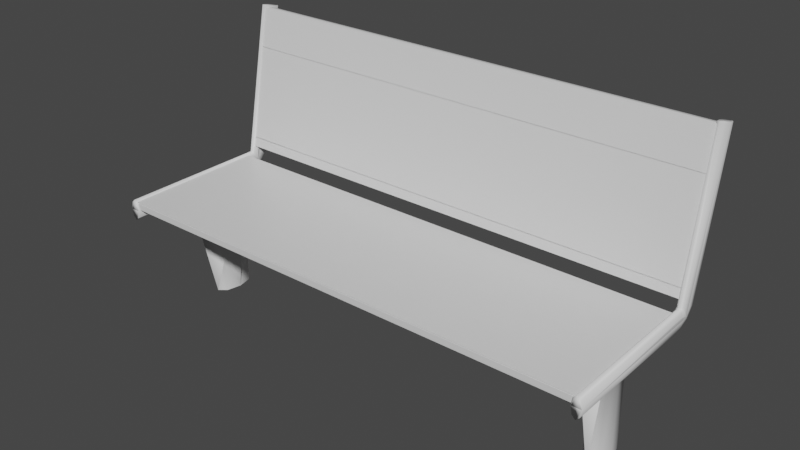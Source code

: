# Source: Bench.blend  (saved by Blender 2.82.7; exported with 4.5.12 LTS)
import bpy
from mathutils import Matrix  # noqa: F401  (used for matrix-valued properties, if any)

bpy.ops.wm.read_factory_settings(use_empty=True)
scene = bpy.context.scene
scene.name = 'Scene'

# ---- collections
col_bench_lod0 = bpy.data.collections.new('Bench_LOD0'); scene.collection.children.link(col_bench_lod0)
col_bench_lod1 = bpy.data.collections.new('Bench_LOD1'); scene.collection.children.link(col_bench_lod1)

# ---- materials (node trees are filled in below, after node groups)
mat_wood = bpy.data.materials.new('Wood')
mat_wood.alpha_threshold = 0.0
mat_wood.use_transparent_shadow = False
mat_wood.line_color = (0.0, 0.0, 0.0, 1.0)
mat_metal = bpy.data.materials.new('Metal')
mat_metal.use_transparent_shadow = False

# ---- material node trees
mat_wood.use_nodes = True; mat_wood.node_tree.nodes.clear()
_N = mat_wood.node_tree.nodes; _L = mat_wood.node_tree.links
n0 = _N.new('ShaderNodeOutputMaterial'); n0.name = 'Material Output'; n0.location = (300, 300)
n1 = _N.new('ShaderNodeBsdfPrincipled'); n1.name = 'Principled BSDF'; n1.location = (10, 300)
n1.distribution = 'GGX'
n1.subsurface_method = 'BURLEY'
n1.inputs[2].default_value = 0.4
n1.inputs[3].default_value = 1.45
n1.inputs[27].default_value = (0.0, 0.0, 0.0, 1.0)
n1.inputs[28].default_value = 1.0
_L.new(n1.outputs[0], n0.inputs[0])
n0.is_active_output = True
mat_metal.use_nodes = True; mat_metal.node_tree.nodes.clear()
_N = mat_metal.node_tree.nodes; _L = mat_metal.node_tree.links
n0 = _N.new('ShaderNodeOutputMaterial'); n0.name = 'Material Output'; n0.location = (300, 300)
n1 = _N.new('ShaderNodeBsdfPrincipled'); n1.name = 'Principled BSDF'; n1.location = (10, 300)
n1.distribution = 'GGX'
n1.subsurface_method = 'BURLEY'
n1.inputs[3].default_value = 1.45
n1.inputs[27].default_value = (0.0, 0.0, 0.0, 1.0)
n1.inputs[28].default_value = 1.0
_L.new(n1.outputs[0], n0.inputs[0])
n0.is_active_output = True

# ---- world
world_world = bpy.data.worlds.new('World'); scene.world = world_world
world_world.use_nodes = True; world_world.node_tree.nodes.clear()
_N = world_world.node_tree.nodes; _L = world_world.node_tree.links
n0 = _N.new('ShaderNodeOutputWorld'); n0.name = 'World Output'; n0.location = (300, 300)
n1 = _N.new('ShaderNodeBackground'); n1.name = 'Background'; n1.location = (10, 300)
n1.inputs[0].default_value = (0.05088, 0.05088, 0.05088, 1.0)
_L.new(n1.outputs[0], n0.inputs[0])
n0.is_active_output = True
world_world.color = (0.05088, 0.05088, 0.05088)
world_world.use_sun_shadow = False
world_world.sun_shadow_jitter_overblur = 0.0

# ---- meshes
me_cube_001 = bpy.data.meshes.new('Cube.001')
me_cube_001.from_pydata([(-6.18, -0.4294, -7.493), (-6.392, -0.6044, -7.493), (-6.479, -1.027, -7.493), (-6.392, -1.449, -7.493), (-6.18, -1.624, -7.493), (-5.968, -1.449, -7.493), (-5.88, -1.027, -7.493), (-5.968, -0.6044, -7.493), (-6.18, -0.4294, -0.8642), (-6.392, -0.6044, -0.8642), (-6.479, -1.027, -0.8642), (-6.392, -1.449, -0.8642), (-6.18, -1.624, -0.8642), (-5.968, -1.449, -0.8642), (-5.88, -1.027, -0.8642), (-5.968, -0.6044, -0.8642), (-6.137, -0.7361, -3.628), (-6.137, -0.8212, -3.392), (-6.137, -1.027, -3.294), (-6.137, -1.232, -3.392), (-6.137, -1.317, -3.628), (-6.137, -1.232, -3.865), (-6.137, -1.027, -3.963), (-6.137, -0.8212, -3.865), (-6.772, -3.626, -0.3143), (-6.811, -3.626, 0.1723), (-6.905, -3.626, 0.3739), (-6.999, -3.626, 0.1723), (-7.038, -3.626, -0.3143), (-6.999, -3.626, -0.801), (-6.905, -3.626, -1.003), (-6.811, -3.626, -0.801), (-6.772, 0.6323, -0.3143), (-6.811, 0.6323, 0.1723), (-6.905, 0.6333, 0.3793), (-6.999, 0.6323, 0.1723), (-7.038, 0.6323, -0.3143), (-6.999, 0.6323, -0.801), (-6.905, 0.6323, -1.003), (-6.811, 0.6323, -0.801), (-6.772, 0.8046, -0.1659), (-6.811, 0.6788, 0.2257), (-6.999, 0.6788, 0.2257), (-7.038, 0.8046, -0.1659), (-6.999, 0.9305, -0.5575), (-6.905, 0.9826, -0.7197), (-6.811, 0.9305, -0.5575), (-6.772, 0.9339, 0.2298), (-6.811, 0.7268, 0.3331), (-6.999, 0.7268, 0.3331), (-7.038, 0.9339, 0.2298), (-6.999, 1.141, 0.1264), (-6.905, 1.227, 0.08361), (-6.811, 1.141, 0.1264), (-6.772, 1.739, 9.906), (-6.811, 1.532, 10.01), (-6.905, 1.446, 10.05), (-6.999, 1.532, 10.01), (-7.038, 1.739, 9.906), (-6.999, 1.946, 9.803), (-6.905, 2.032, 9.76), (-6.811, 1.946, 9.803), (-6.18, 0.2855, -0.1772), (-6.645, -0.09883, -0.1772), (-6.838, -1.027, -0.1772), (-6.645, -1.955, -0.1772), (-6.18, -2.339, -0.1772), (-5.714, -1.955, -0.1772), (-5.521, -1.027, -0.1772), (-5.714, -0.09883, -0.1772), (6.18, -0.4294, -7.493), (6.392, -0.6044, -7.493), (6.479, -1.027, -7.493), (6.392, -1.449, -7.493), (6.18, -1.624, -7.493), (5.968, -1.449, -7.493), (5.88, -1.027, -7.493), (5.968, -0.6044, -7.493), (6.18, -0.4294, -0.8642), (6.392, -0.6044, -0.8642), (6.479, -1.027, -0.8642), (6.392, -1.449, -0.8642), (6.18, -1.624, -0.8642), (5.968, -1.449, -0.8642), (5.88, -1.027, -0.8642), (5.968, -0.6044, -0.8642), (6.137, -0.7361, -3.628), (6.137, -0.8212, -3.392), (6.137, -1.027, -3.294), (6.137, -1.232, -3.392), (6.137, -1.317, -3.628), (6.137, -1.232, -3.865), (6.137, -1.027, -3.963), (6.137, -0.8212, -3.865), (0.0, -0.7361, -3.628), (0.0, -0.8212, -3.392), (0.0, -1.027, -3.294), (0.0, -1.232, -3.392), (0.0, -1.317, -3.628), (0.0, -1.232, -3.865), (0.0, -1.027, -3.963), (0.0, -0.8212, -3.865), (6.772, -3.626, -0.3143), (6.811, -3.626, 0.1723), (6.905, -3.626, 0.3739), (6.999, -3.626, 0.1723), (7.038, -3.626, -0.3143), (6.999, -3.626, -0.801), (6.905, -3.626, -1.003), (6.811, -3.626, -0.801), (6.772, 0.6323, -0.3143), (6.811, 0.6323, 0.1723), (6.905, 0.6333, 0.3793), (6.999, 0.6323, 0.1723), (7.038, 0.6323, -0.3143), (6.999, 0.6323, -0.801), (6.905, 0.6323, -1.003), (6.811, 0.6323, -0.801), (6.772, 0.8046, -0.1659), (6.811, 0.6788, 0.2257), (6.999, 0.6788, 0.2257), (7.038, 0.8046, -0.1659), (6.999, 0.9305, -0.5575), (6.905, 0.9826, -0.7197), (6.811, 0.9305, -0.5575), (6.772, 0.9339, 0.2298), (6.811, 0.7268, 0.3331), (6.999, 0.7268, 0.3331), (7.038, 0.9339, 0.2298), (6.999, 1.141, 0.1264), (6.905, 1.227, 0.08361), (6.811, 1.141, 0.1264), (6.772, 1.739, 9.906), (6.811, 1.532, 10.01), (6.905, 1.446, 10.05), (6.999, 1.532, 10.01), (7.038, 1.739, 9.906), (6.999, 1.946, 9.803), (6.905, 2.032, 9.76), (6.811, 1.946, 9.803), (6.18, 0.2855, -0.1772), (6.645, -0.09883, -0.1772), (6.838, -1.027, -0.1772), (6.645, -1.955, -0.1772), (6.18, -2.339, -0.1772), (5.714, -1.955, -0.1772), (5.521, -1.027, -0.1772), (5.714, -0.09883, -0.1772), (-6.839, -0.4051, -0.2359), (-6.839, -0.4729, -0.1681), (-6.839, -0.4729, 0.1681), (-6.839, -0.4051, 0.2359), (-6.839, 0.4729, -0.1681), (-6.839, 0.4051, -0.2359), (-6.839, 0.4051, 0.2359), (-6.839, 0.4729, 0.1681), (6.839, -0.4729, -0.1681), (6.839, -0.4051, -0.2359), (6.839, -0.4051, 0.2359), (6.839, -0.4729, 0.1681), (6.839, 0.4051, -0.2359), (6.839, 0.4729, -0.1681), (6.839, 0.4729, 0.1681), (6.839, 0.4051, 0.2359), (-6.839, -1.445, -0.2359), (-6.839, -1.513, -0.1681), (-6.839, -1.513, 0.1681), (-6.839, -1.445, 0.2359), (-6.839, -0.5675, -0.1681), (-6.839, -0.6352, -0.2359), (-6.839, -0.6352, 0.2359), (-6.839, -0.5675, 0.1681), (6.839, -1.513, -0.1681), (6.839, -1.445, -0.2359), (6.839, -1.445, 0.2359), (6.839, -1.513, 0.1681), (6.839, -0.6352, -0.2359), (6.839, -0.5675, -0.1681), (6.839, -0.5675, 0.1681), (6.839, -0.6352, 0.2359), (-6.839, -2.486, -0.2359), (-6.839, -2.554, -0.1681), (-6.839, -2.554, 0.1681), (-6.839, -2.486, 0.2359), (-6.839, -1.608, -0.1681), (-6.839, -1.676, -0.2359), (-6.839, -1.676, 0.2359), (-6.839, -1.608, 0.1681), (6.839, -2.554, -0.1681), (6.839, -2.486, -0.2359), (6.839, -2.486, 0.2359), (6.839, -2.554, 0.1681), (6.839, -1.676, -0.2359), (6.839, -1.608, -0.1681), (6.839, -1.608, 0.1681), (6.839, -1.676, 0.2359), (-6.839, -3.526, -0.2359), (-6.839, -3.594, -0.1681), (-6.839, -3.594, 0.1681), (-6.839, -3.526, 0.2359), (-6.839, -2.648, -0.1681), (-6.839, -2.716, -0.2359), (-6.839, -2.716, 0.2359), (-6.839, -2.648, 0.1681), (6.839, -3.594, -0.1681), (6.839, -3.526, -0.2359), (6.839, -3.526, 0.2359), (6.839, -3.594, 0.1681), (6.839, -2.716, -0.2359), (6.839, -2.648, -0.1681), (6.839, -2.648, 0.1681), (6.839, -2.716, 0.2359), (-6.839, 0.9184, 2.819), (-6.839, 0.9862, 2.86), (-6.839, 1.1, 2.811), (-6.839, 1.157, 2.716), (-6.839, 0.8112, 0.7262), (-6.839, 0.7545, 0.8206), (-6.839, 0.9927, 0.7177), (-6.839, 0.9249, 0.6771), (6.839, 0.9862, 2.86), (6.839, 0.9184, 2.819), (6.839, 1.157, 2.716), (6.839, 1.1, 2.811), (6.839, 0.7545, 0.8206), (6.839, 0.8112, 0.7262), (6.839, 0.9249, 0.6771), (6.839, 0.9927, 0.7177), (-6.839, 1.111, 5.167), (-6.839, 1.179, 5.207), (-6.839, 1.292, 5.158), (-6.839, 1.349, 5.064), (-6.839, 1.004, 3.073), (-6.839, 0.947, 3.168), (-6.839, 1.185, 3.065), (-6.839, 1.117, 3.024), (6.839, 1.179, 5.207), (6.839, 1.111, 5.167), (6.839, 1.349, 5.064), (6.839, 1.292, 5.158), (6.839, 0.947, 3.168), (6.839, 1.004, 3.073), (6.839, 1.117, 3.024), (6.839, 1.185, 3.065), (-6.839, 1.303, 7.514), (-6.839, 1.371, 7.554), (-6.839, 1.485, 7.505), (-6.839, 1.541, 7.411), (-6.839, 1.196, 5.421), (-6.839, 1.139, 5.515), (-6.839, 1.378, 5.412), (-6.839, 1.31, 5.371), (6.839, 1.371, 7.554), (6.839, 1.303, 7.514), (6.839, 1.541, 7.411), (6.839, 1.485, 7.505), (6.839, 1.139, 5.515), (6.839, 1.196, 5.421), (6.839, 1.31, 5.371), (6.839, 1.378, 5.412), (-6.839, 1.496, 9.861), (-6.839, 1.564, 9.902), (-6.839, 1.677, 9.853), (-6.839, 1.734, 9.758), (-6.839, 1.389, 7.768), (-6.839, 1.332, 7.862), (-6.839, 1.57, 7.759), (-6.839, 1.502, 7.719), (6.839, 1.564, 9.902), (6.839, 1.496, 9.861), (6.839, 1.734, 9.758), (6.839, 1.677, 9.853), (6.839, 1.332, 7.862), (6.839, 1.389, 7.768), (6.839, 1.502, 7.719), (6.839, 1.57, 7.759)], [], [(169, 176, 173, 164), (163, 154, 151, 158), (156, 159, 150, 149), (152, 155, 162, 161), (185, 192, 189, 180), (179, 170, 167, 174), (172, 175, 166, 165), (168, 171, 178, 177), (201, 208, 205, 196), (195, 186, 183, 190), (188, 191, 182, 181), (184, 187, 194, 193), (217, 224, 221, 212), (211, 202, 199, 206), (204, 207, 198, 197), (200, 203, 210, 209), (233, 240, 237, 228), (227, 218, 215, 222), (220, 223, 214, 213), (216, 219, 226, 225), (249, 256, 253, 244), (243, 234, 231, 238), (236, 239, 230, 229), (232, 235, 242, 241), (265, 272, 269, 260), (259, 250, 247, 254), (252, 255, 246, 245), (248, 251, 258, 257), (275, 266, 263, 270), (268, 271, 262, 261), (264, 267, 274, 273), (0, 8, 15, 7), (6, 14, 13, 5), (4, 12, 11, 3), (2, 10, 9, 1), (7, 15, 14, 6), (5, 13, 12, 4), (3, 11, 10, 2), (1, 9, 8, 0), (22, 100, 99, 21), (20, 98, 97, 19), (18, 96, 95, 17), (23, 101, 100, 22), (21, 99, 98, 20), (19, 97, 96, 18), (17, 95, 94, 16), (16, 94, 101, 23), (31, 30, 38, 39), (29, 28, 36, 37), (27, 26, 34, 35), (25, 24, 32, 33), (24, 31, 39, 32), (30, 29, 37, 38), (28, 27, 35, 36), (26, 25, 33, 34), (35, 34, 42), (33, 32, 40, 41), (32, 39, 46, 40), (38, 37, 44, 45), (36, 35, 42, 43), (34, 33, 41), (39, 38, 45, 46), (37, 36, 43, 44), (46, 45, 52, 53), (44, 43, 50, 51), (42, 34, 49), (41, 40, 47, 48), (40, 46, 53, 47), (45, 44, 51, 52), (43, 42, 49, 50), (34, 41, 48), (50, 49, 57, 58), (34, 48, 55, 56), (53, 52, 60, 61), (51, 50, 58, 59), (49, 34, 56, 57), (48, 47, 54, 55), (47, 53, 61, 54), (52, 51, 59, 60), (55, 54, 61, 60, 59, 58, 57, 56), (25, 26, 27, 28, 29, 30, 31, 24), (15, 69, 68, 14), (13, 67, 66, 12), (11, 65, 64, 10), (9, 63, 62, 8), (8, 62, 69, 15), (14, 68, 67, 13), (12, 66, 65, 11), (10, 64, 63, 9), (63, 64, 65, 66, 67, 68, 69, 62), (70, 77, 85, 78), (76, 75, 83, 84), (74, 73, 81, 82), (72, 71, 79, 80), (77, 76, 84, 85), (75, 74, 82, 83), (73, 72, 80, 81), (71, 70, 78, 79), (92, 91, 99, 100), (90, 89, 97, 98), (88, 87, 95, 96), (93, 92, 100, 101), (91, 90, 98, 99), (89, 88, 96, 97), (87, 86, 94, 95), (86, 93, 101, 94), (109, 117, 116, 108), (107, 115, 114, 106), (105, 113, 112, 104), (103, 111, 110, 102), (102, 110, 117, 109), (108, 116, 115, 107), (106, 114, 113, 105), (104, 112, 111, 103), (113, 120, 112), (111, 119, 118, 110), (110, 118, 124, 117), (116, 123, 122, 115), (114, 121, 120, 113), (112, 119, 111), (117, 124, 123, 116), (115, 122, 121, 114), (124, 131, 130, 123), (122, 129, 128, 121), (120, 127, 112), (119, 126, 125, 118), (118, 125, 131, 124), (123, 130, 129, 122), (121, 128, 127, 120), (112, 126, 119), (128, 136, 135, 127), (112, 134, 133, 126), (131, 139, 138, 130), (129, 137, 136, 128), (127, 135, 134, 112), (126, 133, 132, 125), (125, 132, 139, 131), (130, 138, 137, 129), (133, 134, 135, 136, 137, 138, 139, 132), (103, 102, 109, 108, 107, 106, 105, 104), (85, 84, 146, 147), (83, 82, 144, 145), (81, 80, 142, 143), (79, 78, 140, 141), (78, 85, 147, 140), (84, 83, 145, 146), (82, 81, 143, 144), (80, 79, 141, 142), (141, 140, 147, 146, 145, 144, 143, 142), (160, 153, 152, 161), (154, 163, 162, 155), (148, 157, 156, 149), (158, 151, 150, 159), (176, 169, 168, 177), (170, 179, 178, 171), (164, 173, 172, 165), (174, 167, 166, 175), (192, 185, 184, 193), (186, 195, 194, 187), (180, 189, 188, 181), (190, 183, 182, 191), (208, 201, 200, 209), (202, 211, 210, 203), (196, 205, 204, 197), (206, 199, 198, 207), (224, 217, 216, 225), (218, 227, 226, 219), (212, 221, 220, 213), (222, 215, 214, 223), (240, 233, 232, 241), (234, 243, 242, 235), (228, 237, 236, 229), (238, 231, 230, 239), (256, 249, 248, 257), (250, 259, 258, 251), (244, 253, 252, 245), (254, 247, 246, 255), (272, 265, 264, 273), (266, 275, 274, 267), (260, 269, 268, 261), (270, 263, 262, 271), (153, 160, 157, 148)])
me_cube_001.polygons.foreach_set('use_smooth', [0, 0, 0, 0, 0, 0, 0, 0, 0, 0, 0, 0, 0, 0, 0, 0, 0, 0, 0, 0, 0, 0, 0, 0, 0, 0, 0, 0, 0, 0, 0, 1, 1, 1, 1, 1, 1, 1, 1, 1, 1, 1, 1, 1, 1, 1, 1, 1, 1, 1, 1, 1, 1, 1, 1, 1, 1, 1, 1, 1, 1, 1, 1, 1, 1, 1, 1, 1, 1, 1, 1, 1, 1, 1, 1, 1, 1, 1, 1, 1, 1, 1, 1, 1, 1, 1, 1, 1, 1, 1, 1, 1, 1, 1, 1, 1, 1, 1, 1, 1, 1, 1, 1, 1, 1, 1, 1, 1, 1, 1, 1, 1, 1, 1, 1, 1, 1, 1, 1, 1, 1, 1, 1, 1, 1, 1, 1, 1, 1, 1, 1, 1, 1, 1, 1, 1, 1, 1, 1, 1, 1, 1, 1, 1, 1, 1, 1, 1, 1, 0, 0, 0, 0, 0, 0, 0, 0, 0, 0, 0, 0, 0, 0, 0, 0, 0, 0, 0, 0, 0, 0, 0, 0, 0, 0, 0, 0, 0, 0, 0, 0, 0])
me_cube_001.polygons.foreach_set('material_index', [0, 0, 0, 0, 0, 0, 0, 0, 0, 0, 0, 0, 0, 0, 0, 0, 0, 0, 0, 0, 0, 0, 0, 0, 0, 0, 0, 0, 0, 0, 0, 1, 1, 1, 1, 1, 1, 1, 1, 1, 1, 1, 1, 1, 1, 1, 1, 1, 1, 1, 1, 1, 1, 1, 1, 1, 1, 1, 1, 1, 1, 1, 1, 1, 1, 1, 1, 1, 1, 1, 1, 1, 1, 1, 1, 1, 1, 1, 1, 1, 1, 1, 1, 1, 1, 1, 1, 1, 1, 1, 1, 1, 1, 1, 1, 1, 1, 1, 1, 1, 1, 1, 1, 1, 1, 1, 1, 1, 1, 1, 1, 1, 1, 1, 1, 1, 1, 1, 1, 1, 1, 1, 1, 1, 1, 1, 1, 1, 1, 1, 1, 1, 1, 1, 1, 1, 1, 1, 1, 1, 1, 1, 1, 1, 1, 1, 1, 1, 1, 0, 0, 0, 0, 0, 0, 0, 0, 0, 0, 0, 0, 0, 0, 0, 0, 0, 0, 0, 0, 0, 0, 0, 0, 0, 0, 0, 0, 0, 0, 0, 0, 0])
_uv = me_cube_001.uv_layers.new(name='UVMap')
_uv.uv.foreach_set('vector', [0.3011, 0.5708, 0.6989, 0.5708, 0.6989, 0.5473, 0.3011, 0.5473, 0.6989, 0.6011, 0.3011, 0.6011, 0.3011, 0.5775, 0.6989, 0.5775, 0.6989, 0.5029, 0.6989, 0.5127, 0.3011, 0.5127, 0.3011, 0.5029, 0.3011, 0.5029, 0.3011, 0.5127, 0.6989, 0.5127, 0.6989, 0.5029, 0.3011, 0.5406, 0.6989, 0.5406, 0.6989, 0.517, 0.3011, 0.517, 0.6989, 0.5708, 0.3011, 0.5708, 0.3011, 0.5473, 0.6989, 0.5473, 0.6989, 0.5029, 0.6989, 0.5127, 0.3011, 0.5127, 0.3011, 0.5029, 0.3011, 0.5029, 0.3011, 0.5127, 0.6989, 0.5127, 0.6989, 0.5029, 0.3011, 0.5103, 0.6989, 0.5103, 0.6989, 0.4867, 0.3011, 0.4867, 0.6989, 0.5406, 0.3011, 0.5406, 0.3011, 0.517, 0.6989, 0.517, 0.6989, 0.5029, 0.6989, 0.5127, 0.3011, 0.5127, 0.3011, 0.5029, 0.3011, 0.5029, 0.3011, 0.5127, 0.6989, 0.5127, 0.6989, 0.5029, 0.3011, 0.5316, 0.6989, 0.5316, 0.6989, 0.5898, 0.3011, 0.5898, 0.6989, 0.5103, 0.3011, 0.5103, 0.3011, 0.4867, 0.6989, 0.4867, 0.6989, 0.5029, 0.6989, 0.5127, 0.3011, 0.5127, 0.3011, 0.5029, 0.3011, 0.5029, 0.3011, 0.5127, 0.6989, 0.5127, 0.6989, 0.5029, 0.3011, 0.5999, 0.6989, 0.5999, 0.6989, 0.658, 0.3011, 0.658, 0.6989, 0.5287, 0.3011, 0.5287, 0.3011, 0.5868, 0.6989, 0.5868, 0.6989, 0.618, 0.6989, 0.6213, 0.3011, 0.6213, 0.3011, 0.618, 0.3011, 0.6129, 0.3011, 0.6162, 0.6989, 0.6162, 0.6989, 0.6129, 0.3011, 0.6682, 0.6989, 0.6682, 0.6989, 0.7263, 0.3011, 0.7263, 0.6989, 0.5969, 0.3011, 0.5969, 0.3011, 0.6551, 0.6989, 0.6551, 0.6989, 0.6236, 0.6989, 0.6269, 0.3011, 0.6269, 0.3011, 0.6236, 0.3011, 0.6185, 0.3011, 0.6218, 0.6989, 0.6218, 0.6989, 0.6185, 0.3011, 0.7365, 0.6989, 0.7365, 0.6989, 0.7946, 0.3011, 0.7946, 0.6989, 0.6652, 0.3011, 0.6652, 0.3011, 0.7233, 0.6989, 0.7233, 0.6989, 0.6292, 0.6989, 0.6325, 0.3011, 0.6325, 0.3011, 0.6292, 0.3011, 0.6241, 0.3011, 0.6274, 0.6989, 0.6274, 0.6989, 0.6241, 0.6989, 0.7335, 0.3011, 0.7335, 0.3011, 0.7916, 0.6989, 0.7916, 0.6989, 0.6348, 0.6989, 0.6381, 0.3011, 0.6381, 0.3011, 0.6348, 0.3011, 0.6297, 0.3011, 0.633, 0.6989, 0.633, 0.6989, 0.6297, 0.9054, 0.6814, 0.9054, 0.996, 0.9337, 0.996, 0.9337, 0.6814, 0.8406, 0.6848, 0.8406, 0.9942, 0.877, 0.9889, 0.877, 0.6796, 0.584, 0.6796, 0.584, 0.9949, 0.602, 0.9949, 0.602, 0.6796, 0.6457, 0.6796, 0.6457, 0.9949, 0.6893, 0.9949, 0.6893, 0.6796, 0.9337, 0.6814, 0.9337, 0.996, 0.9697, 0.9942, 0.9697, 0.6796, 0.877, 0.6796, 0.877, 0.9889, 0.9054, 0.9893, 0.9054, 0.6799, 0.602, 0.6796, 0.602, 0.9949, 0.6457, 0.9949, 0.6457, 0.6796, 0.6893, 0.6796, 0.6893, 0.9949, 0.7074, 0.9949, 0.7074, 0.6796, 0.8692, 5.208e-08, 0.8692, 0.6632, 0.8898, 0.6632, 0.8898, 5.208e-08, 1.0, 0.4954, 1.0, 0.00405, 0.9874, 0.0, 0.9874, 0.4913, 0.9186, 0.0, 0.9186, 0.6632, 0.9398, 0.6632, 0.9398, 0.0, 0.8476, 0.0, 0.8476, 0.6632, 0.8692, 0.6632, 0.8692, 5.208e-08, 0.8898, 5.208e-08, 0.8898, 0.6632, 0.8974, 0.6632, 0.8974, 1.562e-07, 0.8974, 0.0, 0.8974, 0.6632, 0.9186, 0.6632, 0.9186, 0.0, 0.9398, 0.0, 0.9398, 0.6632, 0.9486, 0.6632, 0.9486, 0.0, 0.8377, 5.208e-08, 0.8377, 0.6632, 0.8476, 0.6632, 0.8476, 0.0, 0.968, 0.5034, 0.9583, 0.5034, 0.9583, 0.03826, 0.968, 0.03826, 0.5688, 0.0, 0.584, 0.01711, 0.3754, 0.2559, 0.3601, 0.2388, 0.9874, 0.4676, 0.9777, 0.4665, 0.9777, 0.004127, 0.9874, 0.005329, 0.3386, 0.7663, 0.3219, 0.7813, 0.03731, 0.4266, 0.05401, 0.4116, 0.3219, 0.7813, 0.3052, 0.7962, 0.02062, 0.4416, 0.03731, 0.4266, 0.9583, 0.5034, 0.9486, 0.5034, 0.9486, 0.03826, 0.9583, 0.03826, 0.81, 0.03196, 0.8258, 0.04854, 0.6046, 0.2567, 0.5889, 0.2401, 0.9777, 0.4665, 0.968, 0.4676, 0.968, 0.005329, 0.9777, 0.004127, 0.6046, 0.2567, 0.6162, 0.2603, 0.6037, 0.261, 0.05401, 0.4116, 0.03731, 0.4266, 0.03088, 0.4077, 0.05273, 0.4061, 0.03731, 0.4266, 0.02062, 0.4416, 0.009043, 0.4093, 0.03088, 0.4077, 0.3485, 0.2344, 0.3601, 0.2388, 0.3518, 0.2648, 0.3386, 0.2648, 0.5889, 0.2401, 0.6046, 0.2567, 0.6037, 0.261, 0.584, 0.2542, 0.9777, 0.004127, 0.968, 0.005329, 0.968, 0.0, 0.968, 0.03826, 0.9583, 0.03826, 0.9583, 0.0, 0.968, 0.005693, 0.3601, 0.2388, 0.3754, 0.2559, 0.3707, 0.2712, 0.3518, 0.2648, 0.009043, 0.4093, 0.0, 0.4099, 0.01124, 0.3649, 0.01844, 0.3707, 0.3518, 0.2648, 0.3707, 0.2712, 0.3746, 0.2935, 0.3591, 0.3025, 0.6037, 0.261, 0.6162, 0.2603, 0.6041, 0.2674, 0.05273, 0.4061, 0.03088, 0.4077, 0.03582, 0.3848, 0.05321, 0.3988, 0.03088, 0.4077, 0.009043, 0.4093, 0.01844, 0.3707, 0.03582, 0.3848, 0.3386, 0.2648, 0.3518, 0.2648, 0.3591, 0.3025, 0.3473, 0.309, 0.584, 0.2542, 0.6037, 0.261, 0.6041, 0.2674, 0.588, 0.2754, 0.06104, 0.4052, 0.05273, 0.4061, 0.05321, 0.3988, 0.588, 0.2754, 0.6041, 0.2674, 0.8261, 0.6716, 0.8101, 0.6796, 0.06104, 0.4052, 0.05321, 0.3988, 0.3314, 0.03397, 0.3386, 0.03979, 0.01844, 0.3707, 0.01124, 0.3649, 0.2894, 0.0, 0.2966, 0.005832, 0.3591, 0.3025, 0.3746, 0.2935, 0.584, 0.7057, 0.5685, 0.7147, 0.6041, 0.2674, 0.6162, 0.2603, 0.8377, 0.6648, 0.8261, 0.6716, 0.05321, 0.3988, 0.03582, 0.3848, 0.314, 0.0199, 0.3314, 0.03397, 0.03582, 0.3848, 0.01844, 0.3707, 0.2966, 0.005832, 0.314, 0.0199, 0.3473, 0.309, 0.3591, 0.3025, 0.5685, 0.7147, 0.5567, 0.7212, 0.4908, 0.7282, 0.4987, 0.7489, 0.4987, 0.7712, 0.4908, 0.7821, 0.4796, 0.7751, 0.4717, 0.7544, 0.4717, 0.7321, 0.4796, 0.7212, 0.8377, 0.04005, 0.8372, 0.0519, 0.8258, 0.04854, 0.81, 0.03196, 0.7992, 0.01185, 0.7997, 0.0, 0.8112, 0.003351, 0.8269, 0.01994, 0.3919, 0.8145, 0.3776, 0.7516, 0.3386, 0.8459, 0.3742, 0.8574, 0.3742, 0.9043, 0.3386, 0.9488, 0.3776, 1.0, 0.3919, 0.9276, 0.417, 0.9137, 0.4327, 0.9696, 0.4717, 0.8753, 0.4348, 0.8708, 0.4348, 0.824, 0.4717, 0.7724, 0.4327, 0.7212, 0.417, 0.8007, 0.417, 0.8007, 0.4327, 0.7212, 0.3776, 0.7516, 0.3919, 0.8145, 0.3742, 0.8574, 0.3386, 0.8459, 0.3386, 0.9488, 0.3742, 0.9043, 0.3919, 0.9276, 0.3776, 1.0, 0.4327, 0.9696, 0.417, 0.9137, 0.4348, 0.8708, 0.4717, 0.8753, 0.4717, 0.7724, 0.4348, 0.824, 0.8015, 0.9294, 0.8406, 0.8345, 0.8406, 0.731, 0.8015, 0.6796, 0.7464, 0.7103, 0.7074, 0.8052, 0.7074, 0.9087, 0.7464, 0.9602, 0.9054, 0.6814, 0.9337, 0.6814, 0.9337, 0.996, 0.9054, 0.996, 0.8406, 0.6848, 0.877, 0.6796, 0.877, 0.9889, 0.8406, 0.9942, 0.584, 0.6796, 0.602, 0.6796, 0.602, 0.9949, 0.584, 0.9949, 0.6457, 0.6796, 0.6893, 0.6796, 0.6893, 0.9949, 0.6457, 0.9949, 0.9337, 0.6814, 0.9697, 0.6796, 0.9697, 0.9942, 0.9337, 0.996, 0.877, 0.6796, 0.9054, 0.6799, 0.9054, 0.9893, 0.877, 0.9889, 0.602, 0.6796, 0.6457, 0.6796, 0.6457, 0.9949, 0.602, 0.9949, 0.6893, 0.6796, 0.7074, 0.6796, 0.7074, 0.9949, 0.6893, 0.9949, 0.8692, 5.208e-08, 0.8898, 5.208e-08, 0.8898, 0.6632, 0.8692, 0.6632, 1.0, 0.4954, 0.9874, 0.4913, 0.9874, 0.0, 1.0, 0.00405, 0.9186, 0.0, 0.9398, 0.0, 0.9398, 0.6632, 0.9186, 0.6632, 0.8476, 0.0, 0.8692, 5.208e-08, 0.8692, 0.6632, 0.8476, 0.6632, 0.8898, 5.208e-08, 0.8974, 1.562e-07, 0.8974, 0.6632, 0.8898, 0.6632, 0.8974, 0.0, 0.9186, 0.0, 0.9186, 0.6632, 0.8974, 0.6632, 0.9398, 0.0, 0.9486, 0.0, 0.9486, 0.6632, 0.9398, 0.6632, 0.8377, 5.208e-08, 0.8476, 0.0, 0.8476, 0.6632, 0.8377, 0.6632, 0.968, 0.5034, 0.968, 0.03826, 0.9583, 0.03826, 0.9583, 0.5034, 0.5688, 0.0, 0.3601, 0.2388, 0.3754, 0.2559, 0.584, 0.01711, 0.9874, 0.4676, 0.9874, 0.005329, 0.9777, 0.004127, 0.9777, 0.4665, 0.3386, 0.7663, 0.05401, 0.4116, 0.03731, 0.4266, 0.3219, 0.7813, 0.3219, 0.7813, 0.03731, 0.4266, 0.02062, 0.4416, 0.3052, 0.7962, 0.9583, 0.5034, 0.9583, 0.03826, 0.9486, 0.03826, 0.9486, 0.5034, 0.81, 0.03196, 0.5889, 0.2401, 0.6046, 0.2567, 0.8258, 0.04854, 0.9777, 0.4665, 0.9777, 0.004127, 0.968, 0.005329, 0.968, 0.4676, 0.6046, 0.2567, 0.6037, 0.261, 0.6162, 0.2603, 0.05401, 0.4116, 0.05273, 0.4061, 0.03088, 0.4077, 0.03731, 0.4266, 0.03731, 0.4266, 0.03088, 0.4077, 0.009043, 0.4093, 0.02062, 0.4416, 0.3485, 0.2344, 0.3386, 0.2648, 0.3518, 0.2648, 0.3601, 0.2388, 0.5889, 0.2401, 0.584, 0.2542, 0.6037, 0.261, 0.6046, 0.2567, 0.9777, 0.004127, 0.968, 0.0, 0.968, 0.005329, 0.968, 0.03826, 0.968, 0.005693, 0.9583, 0.0, 0.9583, 0.03826, 0.3601, 0.2388, 0.3518, 0.2648, 0.3707, 0.2712, 0.3754, 0.2559, 0.009043, 0.4093, 0.01844, 0.3707, 0.01124, 0.3649, 0.0, 0.4099, 0.3518, 0.2648, 0.3591, 0.3025, 0.3746, 0.2935, 0.3707, 0.2712, 0.6037, 0.261, 0.6041, 0.2674, 0.6162, 0.2603, 0.05273, 0.4061, 0.05321, 0.3988, 0.03582, 0.3848, 0.03088, 0.4077, 0.03088, 0.4077, 0.03582, 0.3848, 0.01844, 0.3707, 0.009043, 0.4093, 0.3386, 0.2648, 0.3473, 0.309, 0.3591, 0.3025, 0.3518, 0.2648, 0.584, 0.2542, 0.588, 0.2754, 0.6041, 0.2674, 0.6037, 0.261, 0.06104, 0.4052, 0.05321, 0.3988, 0.05273, 0.4061, 0.588, 0.2754, 0.8101, 0.6796, 0.8261, 0.6716, 0.6041, 0.2674, 0.06104, 0.4052, 0.3386, 0.03979, 0.3314, 0.03397, 0.05321, 0.3988, 0.01844, 0.3707, 0.2966, 0.005832, 0.2894, 0.0, 0.01124, 0.3649, 0.3591, 0.3025, 0.5685, 0.7147, 0.584, 0.7057, 0.3746, 0.2935, 0.6041, 0.2674, 0.8261, 0.6716, 0.8377, 0.6648, 0.6162, 0.2603, 0.05321, 0.3988, 0.3314, 0.03397, 0.314, 0.0199, 0.03582, 0.3848, 0.03582, 0.3848, 0.314, 0.0199, 0.2966, 0.005832, 0.01844, 0.3707, 0.3473, 0.309, 0.5567, 0.7212, 0.5685, 0.7147, 0.3591, 0.3025, 0.4908, 0.7282, 0.4796, 0.7212, 0.4717, 0.7321, 0.4717, 0.7544, 0.4796, 0.7751, 0.4908, 0.7821, 0.4987, 0.7712, 0.4987, 0.7489, 0.8377, 0.04005, 0.8269, 0.01994, 0.8112, 0.003351, 0.7997, 0.0, 0.7992, 0.01185, 0.81, 0.03196, 0.8258, 0.04854, 0.8372, 0.0519, 0.3919, 0.8145, 0.3742, 0.8574, 0.3386, 0.8459, 0.3776, 0.7516, 0.3742, 0.9043, 0.3919, 0.9276, 0.3776, 1.0, 0.3386, 0.9488, 0.417, 0.9137, 0.4348, 0.8708, 0.4717, 0.8753, 0.4327, 0.9696, 0.4348, 0.824, 0.417, 0.8007, 0.4327, 0.7212, 0.4717, 0.7724, 0.417, 0.8007, 0.3919, 0.8145, 0.3776, 0.7516, 0.4327, 0.7212, 0.3742, 0.8574, 0.3742, 0.9043, 0.3386, 0.9488, 0.3386, 0.8459, 0.3919, 0.9276, 0.417, 0.9137, 0.4327, 0.9696, 0.3776, 1.0, 0.4348, 0.8708, 0.4348, 0.824, 0.4717, 0.7724, 0.4717, 0.8753, 0.8015, 0.9294, 0.7464, 0.9602, 0.7074, 0.9087, 0.7074, 0.8052, 0.7464, 0.7103, 0.8015, 0.6796, 0.8406, 0.731, 0.8406, 0.8345, 0.6989, 0.6011, 0.3011, 0.6011, 0.3011, 0.6031, 0.6989, 0.6031, 0.3011, 0.6011, 0.6989, 0.6011, 0.6989, 0.6031, 0.3011, 0.6031, 0.3011, 0.5775, 0.6989, 0.5775, 0.6989, 0.5755, 0.3011, 0.5755, 0.6989, 0.5775, 0.3011, 0.5775, 0.3011, 0.5755, 0.6989, 0.5755, 0.6989, 0.5708, 0.3011, 0.5708, 0.3011, 0.5728, 0.6989, 0.5728, 0.3011, 0.5708, 0.6989, 0.5708, 0.6989, 0.5728, 0.3011, 0.5728, 0.3011, 0.5473, 0.6989, 0.5473, 0.6989, 0.5453, 0.3011, 0.5453, 0.6989, 0.5473, 0.3011, 0.5473, 0.3011, 0.5453, 0.6989, 0.5453, 0.6989, 0.5406, 0.3011, 0.5406, 0.3011, 0.5425, 0.6989, 0.5425, 0.3011, 0.5406, 0.6989, 0.5406, 0.6989, 0.5425, 0.3011, 0.5425, 0.3011, 0.517, 0.6989, 0.517, 0.6989, 0.515, 0.3011, 0.515, 0.6989, 0.517, 0.3011, 0.517, 0.3011, 0.5127, 0.6989, 0.5127, 0.6989, 0.5103, 0.3011, 0.5103, 0.3011, 0.5123, 0.6989, 0.5123, 0.3011, 0.5103, 0.6989, 0.5103, 0.6989, 0.5127, 0.3011, 0.5127, 0.3011, 0.4867, 0.6989, 0.4867, 0.6989, 0.4848, 0.3011, 0.4848, 0.6989, 0.4867, 0.3011, 0.4867, 0.3011, 0.4848, 0.6989, 0.4848, 0.6989, 0.5316, 0.3011, 0.5316, 0.3011, 0.5297, 0.6989, 0.5297, 0.3011, 0.5287, 0.6989, 0.5287, 0.6989, 0.5267, 0.3011, 0.5267, 0.3011, 0.5898, 0.6989, 0.5898, 0.6989, 0.5917, 0.3011, 0.5917, 0.6989, 0.5868, 0.3011, 0.5868, 0.3011, 0.5888, 0.6989, 0.5888, 0.6989, 0.5999, 0.3011, 0.5999, 0.3011, 0.598, 0.6989, 0.598, 0.3011, 0.5969, 0.6989, 0.5969, 0.6989, 0.595, 0.3011, 0.595, 0.3011, 0.658, 0.6989, 0.658, 0.6989, 0.66, 0.3011, 0.66, 0.6989, 0.6551, 0.3011, 0.6551, 0.3011, 0.657, 0.6989, 0.657, 0.6989, 0.6682, 0.3011, 0.6682, 0.3011, 0.6662, 0.6989, 0.6662, 0.3011, 0.6652, 0.6989, 0.6652, 0.6989, 0.6632, 0.3011, 0.6632, 0.3011, 0.7263, 0.6989, 0.7263, 0.6989, 0.7283, 0.3011, 0.7283, 0.6989, 0.7233, 0.3011, 0.7233, 0.3011, 0.7253, 0.6989, 0.7253, 0.6989, 0.7365, 0.3011, 0.7365, 0.3011, 0.7345, 0.6989, 0.7345, 0.3011, 0.7335, 0.6989, 0.7335, 0.6989, 0.7315, 0.3011, 0.7315, 0.3011, 0.7946, 0.6989, 0.7946, 0.6989, 0.7965, 0.3011, 0.7965, 0.6989, 0.7916, 0.3011, 0.7916, 0.3011, 0.7936, 0.6989, 0.7936, 0.3011, 0.6011, 0.6989, 0.6011, 0.6989, 0.5775, 0.3011, 0.5775])
me_cube_001.materials.append(mat_wood)
me_cube_001.materials.append(mat_metal)
me_cube_001.use_remesh_fix_poles = True
me_cube_001.use_remesh_preserve_attributes = False
me_cube_001.use_mirror_vertex_groups = False
me_cube_001.update()
me_circle_001 = bpy.data.meshes.new('Circle.001')
me_circle_001.from_pydata([(-6.18, 0.5973, 0.0), (-6.479, -2.611e-08, 0.0), (-6.18, -0.5973, 0.0), (-5.88, 7.123e-09, 0.0), (-6.392, 0.4223, 2.887), (-6.392, -0.4223, 2.887), (-5.968, 0.4223, 2.887), (-6.137, 0.2906, 1.683), (-6.137, -8.875e-09, 1.829), (-6.137, -0.2906, 1.683), (-6.137, 7.291e-09, 1.537), (-6.772, -2.6, 3.127), (-6.905, -2.6, 3.427), (-7.038, -2.6, 3.127), (-6.905, 1.66, 3.429), (-6.999, 1.659, 2.915), (-6.772, 1.831, 3.191), (-7.038, 1.831, 3.191), (-6.905, 2.009, 2.95), (-6.999, 1.753, 3.409), (-6.772, 2.766, 7.579), (-6.905, 2.473, 7.642), (-7.038, 2.766, 7.579), (-6.905, 3.059, 7.515), (-6.18, -1.312, 3.187), (-5.521, 6.73e-09, 3.187), (6.18, 0.5973, 0.0), (6.479, -2.611e-08, 0.0), (6.18, -0.5973, 0.0), (5.88, 7.123e-09, 0.0), (6.392, 0.4223, 2.887), (6.392, -0.4223, 2.887), (5.968, 0.4223, 2.887), (6.137, 0.2906, 1.683), (6.137, -8.875e-09, 1.829), (6.137, -0.2906, 1.683), (6.137, 7.291e-09, 1.537), (0.0, 0.2055, 1.786), (0.0, -0.2055, 1.786), (0.0, -0.2055, 1.58), (0.0, 0.2055, 1.58), (6.772, -2.6, 3.127), (6.905, -2.6, 3.427), (7.038, -2.6, 3.127), (6.905, 1.66, 3.429), (6.999, 1.659, 2.915), (6.772, 1.831, 3.191), (7.038, 1.831, 3.191), (6.905, 2.009, 2.95), (6.999, 1.753, 3.409), (6.772, 2.766, 7.579), (6.905, 2.473, 7.642), (7.038, 2.766, 7.579), (6.905, 3.059, 7.515), (6.18, -1.312, 3.187), (5.521, 6.73e-09, 3.187), (-6.839, -2.562, 3.161), (-6.839, -2.562, 3.366), (-6.839, 1.5, 3.161), (-6.839, 1.5, 3.366), (6.839, -2.562, 3.161), (6.839, -2.562, 3.366), (6.839, 1.5, 3.161), (6.839, 1.5, 3.366), (-6.839, 2.516, 7.526), (-6.839, 2.754, 7.481), (-6.839, 1.776, 3.592), (-6.839, 2.014, 3.547), (6.839, 2.516, 7.526), (6.839, 2.754, 7.481), (6.839, 1.776, 3.592), (6.839, 2.014, 3.547)], [], [(42, 41, 43), (38, 8, 9), (39, 9, 10), (10, 7, 40), (4, 1, 5), (45, 47, 43), (11, 13, 15), (40, 36, 39, 10), (39, 35, 38, 9), (16, 14, 12, 11), (18, 23, 20, 16), (17, 19, 22), (32, 29, 55), (22, 23, 18, 17), (19, 14, 21), (6, 0, 4), (25, 6, 4), (54, 55, 29, 28), (21, 20, 23, 22), (20, 21, 14, 16), (45, 41, 46, 48), (15, 17, 18), (21, 22, 19), (12, 14, 17, 13), (40, 7, 37, 33), (26, 30, 27), (27, 31, 28), (28, 31, 54), (37, 7, 8), (38, 34, 37, 8), (54, 31, 30, 55), (29, 32, 26), (34, 38, 35), (35, 39, 36), (33, 36, 40), (6, 25, 3), (27, 30, 31), (47, 49, 44), (45, 43, 41), (42, 44, 46, 41), (46, 50, 53, 48), (45, 48, 47), (48, 53, 52, 47), (44, 49, 51), (26, 32, 30), (32, 55, 30), (50, 51, 52, 53), (44, 51, 50, 46), (52, 49, 47), (52, 51, 49), (47, 44, 42, 43), (11, 12, 13), (33, 37, 34), (24, 5, 2), (14, 19, 17), (4, 5, 24, 25), (4, 0, 1), (5, 1, 2), (3, 25, 24, 2), (6, 3, 0), (16, 11, 15, 18), (15, 13, 17), (56, 57, 59, 58), (58, 59, 63, 62), (62, 63, 61, 60), (60, 61, 57, 56), (58, 62, 60, 56), (63, 59, 57, 61), (64, 65, 67, 66), (66, 67, 71, 70), (70, 71, 69, 68), (68, 69, 65, 64), (66, 70, 68, 64), (71, 67, 65, 69)])
me_circle_001.polygons.foreach_set('use_smooth', [1, 1, 1, 1, 1, 1, 1, 1, 1, 1, 1, 1, 1, 1, 1, 1, 1, 1, 1, 1, 1, 1, 1, 1, 1, 1, 1, 1, 1, 1, 1, 1, 1, 1, 1, 1, 1, 1, 1, 1, 1, 1, 1, 1, 1, 1, 1, 1, 1, 1, 1, 1, 1, 1, 1, 1, 1, 1, 1, 1, 1, 1, 0, 0, 0, 0, 0, 0, 0, 0, 0, 0, 0, 0])
me_circle_001.polygons.foreach_set('material_index', [0, 0, 0, 0, 0, 0, 0, 0, 0, 0, 0, 0, 0, 0, 0, 0, 0, 0, 0, 0, 0, 0, 0, 0, 0, 0, 0, 0, 0, 0, 0, 0, 0, 0, 0, 0, 0, 0, 0, 0, 0, 0, 0, 0, 0, 0, 0, 0, 0, 0, 0, 0, 0, 0, 0, 0, 0, 0, 0, 0, 0, 0, 1, 1, 1, 1, 1, 1, 1, 1, 1, 1, 1, 1])
_uv = me_circle_001.uv_layers.new(name='UVMap')
_uv.uv.foreach_set('vector', [0.6526, 0.7407, 0.6526, 0.7564, 0.6414, 0.7512, 0.9366, 0.2945, 0.9274, 0.0, 0.9402, 0.0, 0.891, 0.2945, 0.8869, 0.0, 0.9005, 0.0, 0.9005, 0.0, 0.9136, 0.0, 0.9098, 0.2945, 0.6192, 0.676, 0.592, 0.8131, 0.5805, 0.6736, 0.1609, 0.8493, 0.1656, 0.8345, 0.2933, 1.0, 0.7666, 0.8916, 0.7544, 0.8916, 0.7562, 0.6869, 0.9098, 0.2945, 0.9005, 0.5891, 0.891, 0.2945, 0.9005, 0.0, 1.0, 0.2946, 0.9908, 0.589, 0.9905, 0.2944, 1.0, 0.0, 0.7485, 0.5214, 0.7621, 0.5205, 0.8869, 0.6778, 0.8762, 0.6869, 0.7349, 0.5223, 0.8652, 0.3435, 0.8759, 0.3523, 0.7485, 0.5214, 0.7485, 0.1655, 0.7585, 0.1693, 0.8759, 0.3346, 0.5404, 0.676, 0.5132, 0.8131, 0.5221, 0.6608, 0.8759, 0.3346, 0.8652, 0.3435, 0.7349, 0.1647, 0.7485, 0.1655, 0.7585, 0.1693, 0.7621, 0.1665, 0.8869, 0.3258, 0.7185, 0.6565, 0.7185, 0.7954, 0.6991, 0.658, 0.6991, 0.7193, 0.6786, 0.7407, 0.6591, 0.7407, 0.4616, 0.6565, 0.5221, 0.6608, 0.5132, 0.8131, 0.4857, 0.8112, 0.6303, 0.7407, 0.6414, 0.7511, 0.6414, 0.7667, 0.6303, 0.7563, 0.8759, 0.3523, 0.8869, 0.3612, 0.7621, 0.5205, 0.7485, 0.5214, 0.009122, 0.8072, 0.1413, 0.6565, 0.0136, 0.8221, 0.0, 0.8212, 0.7438, 0.1507, 0.7485, 0.1655, 0.7349, 0.1647, 0.8869, 0.3258, 0.8759, 0.3346, 0.7585, 0.1693, 0.8869, 0.009188, 0.7621, 0.1665, 0.7485, 0.1655, 0.8762, 0.0, 0.9811, 0.2944, 0.9905, 0.0, 0.9905, 0.2946, 0.9812, 0.589, 0.3828, 0.6565, 0.3828, 0.7952, 0.3556, 0.658, 0.3556, 0.658, 0.3441, 0.7976, 0.3281, 0.6599, 0.3281, 0.6599, 0.3441, 0.7976, 0.304, 0.8146, 0.9178, 0.2945, 0.9136, 0.0, 0.9274, 0.0, 0.9366, 0.2945, 0.9274, 0.5891, 0.9178, 0.2945, 0.9274, 0.0, 0.6494, 0.6565, 0.6591, 0.7003, 0.6591, 0.7407, 0.6192, 0.7193, 0.5132, 0.8131, 0.5404, 0.676, 0.5404, 0.8146, 0.9274, 0.5891, 0.9366, 0.2945, 0.9402, 0.5891, 0.8869, 0.5891, 0.891, 0.2945, 0.9005, 0.5891, 0.9136, 0.5891, 0.9005, 0.5891, 0.9098, 0.2945, 0.4616, 0.7952, 0.4433, 0.8103, 0.4344, 0.658, 0.3556, 0.658, 0.3828, 0.7952, 0.3441, 0.7976, 0.6704, 0.7535, 0.6671, 0.7436, 0.6704, 0.7407, 0.7289, 0.6565, 0.7307, 0.8612, 0.7185, 0.8612, 0.152, 0.6657, 0.02714, 0.823, 0.0136, 0.8221, 0.1413, 0.6565, 0.0136, 0.8221, 0.141, 0.9912, 0.1303, 1.0, 0.0, 0.8212, 0.1609, 0.8493, 0.152, 0.8353, 0.1656, 0.8345, 0.152, 0.8353, 0.2823, 0.6565, 0.293, 0.6654, 0.1656, 0.8345, 0.1791, 0.8335, 0.1756, 0.8307, 0.304, 0.6742, 0.7446, 0.6869, 0.7544, 0.8254, 0.7349, 0.8254, 0.6397, 0.7407, 0.6192, 0.7193, 0.6591, 0.7407, 0.6192, 0.7563, 0.6192, 0.7407, 0.6303, 0.7511, 0.6303, 0.7667, 0.02714, 0.823, 0.152, 0.9823, 0.141, 0.9912, 0.0136, 0.8221, 0.293, 0.6654, 0.1756, 0.8307, 0.1656, 0.8345, 0.293, 0.6654, 0.304, 0.6742, 0.1756, 0.8307, 0.1656, 0.8345, 0.1791, 0.8335, 0.304, 0.9908, 0.2933, 1.0, 0.6526, 0.7512, 0.6637, 0.7407, 0.6637, 0.7564, 0.9136, 0.5891, 0.9178, 0.2945, 0.9274, 0.5891, 0.5404, 0.6565, 0.5805, 0.6736, 0.5644, 0.8112, 0.6671, 0.7535, 0.6637, 0.7505, 0.6671, 0.7407, 0.6591, 0.7407, 0.6591, 0.7003, 0.6689, 0.6565, 0.6991, 0.7193, 0.6192, 0.676, 0.6192, 0.8146, 0.592, 0.8131, 0.5805, 0.6736, 0.592, 0.8131, 0.5644, 0.8112, 0.4344, 0.658, 0.4433, 0.8103, 0.3828, 0.8146, 0.4069, 0.6599, 0.4616, 0.7952, 0.4344, 0.658, 0.4616, 0.6565, 0.7485, 0.5214, 0.8762, 0.6869, 0.744, 0.5363, 0.7349, 0.5223, 0.7438, 0.1507, 0.8762, 0.0, 0.7485, 0.1655, 0.7982, 0.8819, 0.7888, 0.8819, 0.7888, 0.6869, 0.7982, 0.6869, 0.9716, 0.6565, 0.9622, 0.6565, 0.9622, 0.0, 0.9716, 0.0, 0.7982, 0.6869, 0.8077, 0.6869, 0.8077, 0.8819, 0.7982, 0.8819, 0.9716, 2.289e-08, 0.9811, 0.0, 0.9811, 0.6565, 0.9716, 0.6565, 2.845e-07, 0.6565, 0.0, 6.866e-08, 0.1863, 0.0, 0.1863, 0.6565, 0.3722, 0.0, 0.3722, 0.6565, 0.1863, 0.6565, 0.1863, 0.0, 0.7777, 0.8791, 0.7666, 0.8791, 0.7666, 0.6869, 0.7777, 0.6869, 0.9622, 0.6565, 0.9512, 0.6565, 0.9512, 2.289e-08, 0.9622, 0.0, 0.7888, 0.8791, 0.7777, 0.8791, 0.7777, 0.6869, 0.7888, 0.6869, 0.9402, 0.0, 0.9512, 0.0, 0.9512, 0.6565, 0.9402, 0.6565, 0.3722, 0.6565, 0.3722, 6.866e-08, 0.5539, 0.0, 0.5539, 0.6565, 0.5539, 0.6565, 0.5539, 2.289e-08, 0.7349, 0.0, 0.7349, 0.6565])
me_circle_001.materials.append(mat_metal)
me_circle_001.materials.append(mat_wood)
me_circle_001.use_remesh_fix_poles = True
me_circle_001.use_remesh_preserve_attributes = False
me_circle_001.use_mirror_vertex_groups = False
me_circle_001.update()

# ---- objects
ob_bench_lod0 = bpy.data.objects.new('Bench_LOD0', me_cube_001)
ob_bench_lod1 = bpy.data.objects.new('Bench_LOD1', me_circle_001)

# ---- transforms, parenting, visibility, modifiers, constraints
ob_bench_lod0.location = (0.0, 1.027, 3.264)
ob_bench_lod0.scale = (1.0, 1.0, 0.4356)
ob_bench_lod0.lineart.crease_threshold = 0.0
ob_bench_lod1.location = (0.0, 0.0, 0.0)
ob_bench_lod1.lineart.crease_threshold = 0.0

# ---- collection membership
col_bench_lod0.objects.link(ob_bench_lod0)
col_bench_lod1.objects.link(ob_bench_lod1)

# ---- scene / render settings (as saved in the file)
scene.frame_start = 1; scene.frame_end = 250; scene.frame_set(1)
scene.render.engine = 'BLENDER_EEVEE_NEXT'
scene.cycles.use_denoising = False
scene.cycles.samples = 128
scene.cycles.sampling_pattern = 'TABULATED_SOBOL'
scene.cycles.use_adaptive_sampling = False
scene.cycles.use_light_tree = False
scene.view_settings.view_transform = 'Filmic'
bpy.context.view_layer.update()

# ---- added for rendering (the .blend has no active camera and no usable light): camera, sun
cam_auto = bpy.data.cameras.new('AutoCamera')
cam_auto.lens = 50.0
cam_auto.sensor_width = 36.0
cam_auto.clip_end = 1000.0
ob_auto_camera = bpy.data.objects.new('AutoCamera', cam_auto)
scene.collection.objects.link(ob_auto_camera)
ob_auto_camera.location = (15.7166, -18.6304, 16.3944)
ob_auto_camera.rotation_euler = (1.09748, -7.21219e-08, 0.694738)
scene.camera = ob_auto_camera
light_auto_sun = bpy.data.lights.new('AutoSun', 'SUN')
light_auto_sun.energy = 3.0
light_auto_sun.angle = 0.0523599
ob_auto_sun = bpy.data.objects.new('AutoSun', light_auto_sun)
scene.collection.objects.link(ob_auto_sun)
ob_auto_sun.rotation_euler = (0.872665, 0.174533, 0.523599)
bpy.context.view_layer.update()
